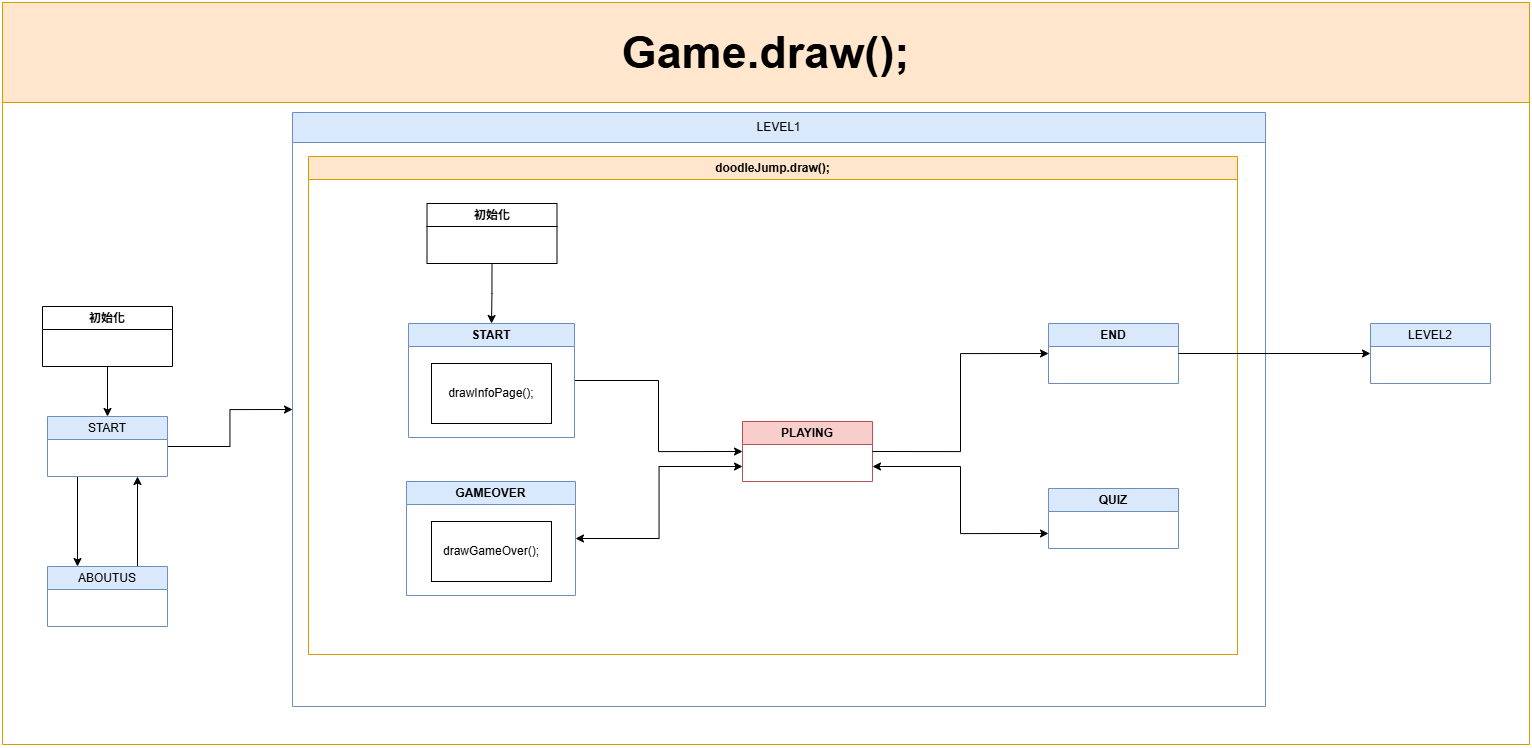

The diagram above was exported from draw.io. Its source (the exported page's mxGraphModel, read from the mxfile embedded in the PNG):
<mxGraphModel dx="1024" dy="1062" grid="0" gridSize="10" guides="1" tooltips="1" connect="1" arrows="1" fold="1" page="1" pageScale="1" pageWidth="827" pageHeight="1169" math="0" shadow="0">
  <root>
    <mxCell id="0" />
    <mxCell id="1" parent="0" />
    <mxCell id="VDZzqtf6pBX9vTgafcBY-35" value="&lt;font style=&quot;font-size: 45px;&quot;&gt;Game.draw();&lt;/font&gt;" style="swimlane;whiteSpace=wrap;html=1;startSize=100;fontSize=20;fillColor=#ffe6cc;strokeColor=#d79b00;" parent="1" vertex="1">
      <mxGeometry x="840" y="20" width="1527" height="742" as="geometry">
        <mxRectangle x="840" y="20" width="200" height="100" as="alternateBounds" />
      </mxGeometry>
    </mxCell>
    <mxCell id="VDZzqtf6pBX9vTgafcBY-46" style="edgeStyle=orthogonalEdgeStyle;rounded=0;orthogonalLoop=1;jettySize=auto;html=1;exitX=1;exitY=0.5;exitDx=0;exitDy=0;entryX=0;entryY=0.5;entryDx=0;entryDy=0;" parent="VDZzqtf6pBX9vTgafcBY-35" edge="1">
      <mxGeometry relative="1" as="geometry">
        <mxPoint x="160" y="260" as="sourcePoint" />
      </mxGeometry>
    </mxCell>
    <mxCell id="VDZzqtf6pBX9vTgafcBY-71" style="edgeStyle=orthogonalEdgeStyle;rounded=0;orthogonalLoop=1;jettySize=auto;html=1;exitX=0.25;exitY=1;exitDx=0;exitDy=0;entryX=0.25;entryY=0;entryDx=0;entryDy=0;" parent="VDZzqtf6pBX9vTgafcBY-35" source="VDZzqtf6pBX9vTgafcBY-51" target="VDZzqtf6pBX9vTgafcBY-64" edge="1">
      <mxGeometry relative="1" as="geometry" />
    </mxCell>
    <mxCell id="8nxNPM4JtghR5XvehcW0-9" style="edgeStyle=orthogonalEdgeStyle;rounded=0;orthogonalLoop=1;jettySize=auto;html=1;exitX=1;exitY=0.5;exitDx=0;exitDy=0;entryX=0;entryY=0.5;entryDx=0;entryDy=0;" edge="1" parent="VDZzqtf6pBX9vTgafcBY-35" source="VDZzqtf6pBX9vTgafcBY-51" target="VDZzqtf6pBX9vTgafcBY-66">
      <mxGeometry relative="1" as="geometry" />
    </mxCell>
    <mxCell id="VDZzqtf6pBX9vTgafcBY-51" value="&lt;span style=&quot;font-weight: 400;&quot;&gt;START&lt;/span&gt;" style="swimlane;whiteSpace=wrap;html=1;fillColor=#dae8fc;strokeColor=#6c8ebf;" parent="VDZzqtf6pBX9vTgafcBY-35" vertex="1" collapsed="1">
      <mxGeometry x="45" y="414" width="120" height="60" as="geometry">
        <mxRectangle x="140" y="260" width="180" height="160" as="alternateBounds" />
      </mxGeometry>
    </mxCell>
    <mxCell id="VDZzqtf6pBX9vTgafcBY-53" value="drawStartPage();" style="rounded=0;whiteSpace=wrap;html=1;" parent="VDZzqtf6pBX9vTgafcBY-51" vertex="1">
      <mxGeometry x="25" y="60" width="130" height="60" as="geometry" />
    </mxCell>
    <mxCell id="VDZzqtf6pBX9vTgafcBY-72" style="edgeStyle=orthogonalEdgeStyle;rounded=0;orthogonalLoop=1;jettySize=auto;html=1;exitX=0.75;exitY=0;exitDx=0;exitDy=0;entryX=0.75;entryY=1;entryDx=0;entryDy=0;" parent="VDZzqtf6pBX9vTgafcBY-35" source="VDZzqtf6pBX9vTgafcBY-64" target="VDZzqtf6pBX9vTgafcBY-51" edge="1">
      <mxGeometry relative="1" as="geometry" />
    </mxCell>
    <mxCell id="VDZzqtf6pBX9vTgafcBY-64" value="&lt;span style=&quot;font-weight: 400;&quot;&gt;ABOUTUS&lt;/span&gt;" style="swimlane;whiteSpace=wrap;html=1;fillColor=#dae8fc;strokeColor=#6c8ebf;" parent="VDZzqtf6pBX9vTgafcBY-35" vertex="1" collapsed="1">
      <mxGeometry x="45" y="564" width="120" height="60" as="geometry">
        <mxRectangle x="140" y="410" width="180" height="160" as="alternateBounds" />
      </mxGeometry>
    </mxCell>
    <mxCell id="VDZzqtf6pBX9vTgafcBY-65" value="drawAboutUS();" style="rounded=0;whiteSpace=wrap;html=1;" parent="VDZzqtf6pBX9vTgafcBY-64" vertex="1">
      <mxGeometry x="25" y="60" width="130" height="60" as="geometry" />
    </mxCell>
    <mxCell id="VDZzqtf6pBX9vTgafcBY-66" value="&lt;span style=&quot;font-weight: 400;&quot;&gt;LEVEL1&lt;/span&gt;" style="swimlane;whiteSpace=wrap;html=1;startSize=30;fillColor=#dae8fc;strokeColor=#6c8ebf;" parent="VDZzqtf6pBX9vTgafcBY-35" vertex="1">
      <mxGeometry x="290" y="110" width="973" height="594" as="geometry">
        <mxRectangle x="290" y="110" width="120" height="60" as="alternateBounds" />
      </mxGeometry>
    </mxCell>
    <mxCell id="VDZzqtf6pBX9vTgafcBY-86" value="doodleJump.draw();" style="swimlane;whiteSpace=wrap;html=1;startSize=23;fillColor=#ffe6cc;strokeColor=#d79b00;" parent="VDZzqtf6pBX9vTgafcBY-66" vertex="1">
      <mxGeometry x="16" y="44" width="929" height="498" as="geometry">
        <mxRectangle x="16" y="44" width="130" height="60" as="alternateBounds" />
      </mxGeometry>
    </mxCell>
    <mxCell id="8nxNPM4JtghR5XvehcW0-33" style="edgeStyle=orthogonalEdgeStyle;rounded=0;orthogonalLoop=1;jettySize=auto;html=1;exitX=1;exitY=0.5;exitDx=0;exitDy=0;entryX=0;entryY=0.5;entryDx=0;entryDy=0;" edge="1" parent="VDZzqtf6pBX9vTgafcBY-86" source="VDZzqtf6pBX9vTgafcBY-70" target="VDZzqtf6pBX9vTgafcBY-74">
      <mxGeometry relative="1" as="geometry" />
    </mxCell>
    <mxCell id="VDZzqtf6pBX9vTgafcBY-70" value="START" style="swimlane;whiteSpace=wrap;html=1;startSize=23;fillColor=#dae8fc;strokeColor=#6c8ebf;" parent="VDZzqtf6pBX9vTgafcBY-86" vertex="1">
      <mxGeometry x="100" y="167" width="166" height="114" as="geometry">
        <mxRectangle x="44" y="186" width="130" height="60" as="alternateBounds" />
      </mxGeometry>
    </mxCell>
    <mxCell id="VDZzqtf6pBX9vTgafcBY-93" value="drawInfoPage();" style="whiteSpace=wrap;html=1;" parent="VDZzqtf6pBX9vTgafcBY-70" vertex="1">
      <mxGeometry x="23" y="40" width="120" height="60" as="geometry" />
    </mxCell>
    <mxCell id="VDZzqtf6pBX9vTgafcBY-75" value="GAMEOVER" style="swimlane;whiteSpace=wrap;html=1;startSize=23;fillColor=#dae8fc;strokeColor=#6c8ebf;" parent="VDZzqtf6pBX9vTgafcBY-86" vertex="1">
      <mxGeometry x="98" y="325" width="169" height="114" as="geometry">
        <mxRectangle x="274" y="186" width="130" height="60" as="alternateBounds" />
      </mxGeometry>
    </mxCell>
    <mxCell id="VDZzqtf6pBX9vTgafcBY-103" value="drawGameOver();" style="whiteSpace=wrap;html=1;" parent="VDZzqtf6pBX9vTgafcBY-75" vertex="1">
      <mxGeometry x="25" y="40" width="120" height="60" as="geometry" />
    </mxCell>
    <mxCell id="8nxNPM4JtghR5XvehcW0-16" style="edgeStyle=orthogonalEdgeStyle;rounded=0;orthogonalLoop=1;jettySize=auto;html=1;exitX=0.5;exitY=1;exitDx=0;exitDy=0;entryX=0.5;entryY=0;entryDx=0;entryDy=0;" edge="1" parent="VDZzqtf6pBX9vTgafcBY-86" source="VDZzqtf6pBX9vTgafcBY-97" target="VDZzqtf6pBX9vTgafcBY-70">
      <mxGeometry relative="1" as="geometry" />
    </mxCell>
    <mxCell id="VDZzqtf6pBX9vTgafcBY-97" value="初始化" style="swimlane;whiteSpace=wrap;html=1;startSize=23;" parent="VDZzqtf6pBX9vTgafcBY-86" vertex="1" collapsed="1">
      <mxGeometry x="118.5" y="47" width="130" height="60" as="geometry">
        <mxRectangle x="118.5" y="47" width="261" height="207" as="alternateBounds" />
      </mxGeometry>
    </mxCell>
    <mxCell id="VDZzqtf6pBX9vTgafcBY-98" value="&lt;div&gt;role = new Role();&lt;/div&gt;&lt;div&gt;&amp;nbsp; &amp;nbsp; &amp;nbsp; &amp;nbsp; quiz = new Quiz();&lt;/div&gt;&lt;div&gt;&amp;nbsp; &amp;nbsp; &amp;nbsp; &amp;nbsp; blocks = randomGenBlocks();&lt;/div&gt;&lt;div&gt;&amp;nbsp; &amp;nbsp; &amp;nbsp; &amp;nbsp; door = loadImage(&quot;icons/door.png&quot;);&lt;/div&gt;&lt;div&gt;&amp;nbsp; &amp;nbsp; &amp;nbsp; &amp;nbsp; loadSounds();&lt;/div&gt;&lt;div&gt;&amp;nbsp; &amp;nbsp; &amp;nbsp; &amp;nbsp; loadBlocks();&lt;/div&gt;&lt;div&gt;&amp;nbsp; &amp;nbsp; &amp;nbsp; &amp;nbsp; loadSubjectImages();&lt;/div&gt;&lt;div&gt;&amp;nbsp; &amp;nbsp; &amp;nbsp; &amp;nbsp; loadBackgroundImages();&lt;/div&gt;&lt;div&gt;&amp;nbsp; &amp;nbsp; &amp;nbsp; &amp;nbsp; loadQuestions();&lt;/div&gt;&lt;div&gt;&amp;nbsp; &amp;nbsp; &amp;nbsp; &amp;nbsp; loadResultPage();&lt;/div&gt;&lt;div&gt;&amp;nbsp; &amp;nbsp; &amp;nbsp; &amp;nbsp; reset();&lt;/div&gt;" style="whiteSpace=wrap;html=1;" parent="VDZzqtf6pBX9vTgafcBY-97" vertex="1">
      <mxGeometry x="16.13" y="33" width="228.75" height="160" as="geometry" />
    </mxCell>
    <mxCell id="8nxNPM4JtghR5XvehcW0-35" style="edgeStyle=orthogonalEdgeStyle;rounded=0;orthogonalLoop=1;jettySize=auto;html=1;exitX=0;exitY=0.75;exitDx=0;exitDy=0;entryX=1;entryY=0.5;entryDx=0;entryDy=0;startArrow=classic;startFill=1;" edge="1" parent="VDZzqtf6pBX9vTgafcBY-86" source="VDZzqtf6pBX9vTgafcBY-74" target="VDZzqtf6pBX9vTgafcBY-75">
      <mxGeometry relative="1" as="geometry" />
    </mxCell>
    <mxCell id="8nxNPM4JtghR5XvehcW0-41" style="edgeStyle=orthogonalEdgeStyle;rounded=0;orthogonalLoop=1;jettySize=auto;html=1;exitX=1;exitY=0.75;exitDx=0;exitDy=0;entryX=0;entryY=0.75;entryDx=0;entryDy=0;startArrow=classic;startFill=1;" edge="1" parent="VDZzqtf6pBX9vTgafcBY-86" source="VDZzqtf6pBX9vTgafcBY-74" target="VDZzqtf6pBX9vTgafcBY-77">
      <mxGeometry relative="1" as="geometry" />
    </mxCell>
    <mxCell id="VDZzqtf6pBX9vTgafcBY-74" value="PLAYING" style="swimlane;whiteSpace=wrap;html=1;startSize=23;fillColor=#f8cecc;strokeColor=#b85450;" parent="VDZzqtf6pBX9vTgafcBY-86" vertex="1" collapsed="1">
      <mxGeometry x="434" y="265" width="130" height="60" as="geometry">
        <mxRectangle x="379" y="68" width="395" height="632" as="alternateBounds" />
      </mxGeometry>
    </mxCell>
    <mxCell id="VDZzqtf6pBX9vTgafcBY-134" value="&lt;span style=&quot;background-color: transparent; color: light-dark(rgb(0, 0, 0), rgb(255, 255, 255));&quot;&gt;check freeze timer&lt;/span&gt;" style="swimlane;whiteSpace=wrap;html=1;" parent="VDZzqtf6pBX9vTgafcBY-74" vertex="1">
      <mxGeometry x="133" y="68" width="115" height="95" as="geometry" />
    </mxCell>
    <mxCell id="VDZzqtf6pBX9vTgafcBY-135" value="&lt;div&gt;stayTopCheck();&lt;/div&gt;&lt;div&gt;hitIconCheck();&lt;/div&gt;&lt;div&gt;move the canva&lt;/div&gt;" style="rounded=0;whiteSpace=wrap;html=1;" parent="VDZzqtf6pBX9vTgafcBY-134" vertex="1">
      <mxGeometry x="8.120000000000001" y="26" width="103.5" height="64" as="geometry" />
    </mxCell>
    <mxCell id="VDZzqtf6pBX9vTgafcBY-136" value="&lt;span style=&quot;font-weight: 400;&quot;&gt;block.draw();&lt;/span&gt;" style="swimlane;whiteSpace=wrap;html=1;fillColor=#ffe6cc;strokeColor=#d79b00;" parent="VDZzqtf6pBX9vTgafcBY-74" vertex="1">
      <mxGeometry x="9" y="168" width="131" height="172" as="geometry">
        <mxRectangle x="40" y="390" width="120" height="60" as="alternateBounds" />
      </mxGeometry>
    </mxCell>
    <mxCell id="VDZzqtf6pBX9vTgafcBY-137" value="getRandomIconType()&lt;div&gt;getRandomIconX()&lt;br&gt;drawIcon(int y)&lt;/div&gt;" style="rounded=0;whiteSpace=wrap;html=1;" parent="VDZzqtf6pBX9vTgafcBY-136" vertex="1">
      <mxGeometry x="5.5" y="30" width="124.5" height="130" as="geometry" />
    </mxCell>
    <mxCell id="VDZzqtf6pBX9vTgafcBY-160" style="edgeStyle=orthogonalEdgeStyle;rounded=0;orthogonalLoop=1;jettySize=auto;html=1;exitX=0.5;exitY=0;exitDx=0;exitDy=0;entryX=1;entryY=0.5;entryDx=0;entryDy=0;" parent="VDZzqtf6pBX9vTgafcBY-74" source="VDZzqtf6pBX9vTgafcBY-154" target="VDZzqtf6pBX9vTgafcBY-136" edge="1">
      <mxGeometry relative="1" as="geometry" />
    </mxCell>
    <mxCell id="VDZzqtf6pBX9vTgafcBY-154" value="&lt;span style=&quot;font-weight: 700;&quot;&gt;updateByKeyPress&lt;/span&gt;" style="rounded=0;whiteSpace=wrap;html=1;" parent="VDZzqtf6pBX9vTgafcBY-74" vertex="1">
      <mxGeometry x="245" y="290" width="112.37" height="40" as="geometry" />
    </mxCell>
    <mxCell id="VDZzqtf6pBX9vTgafcBY-132" value="check gameover&lt;div&gt;check canvaOffset&lt;/div&gt;&lt;div&gt;draw the door&lt;/div&gt;&lt;div&gt;drawBottomSection();&lt;/div&gt;" style="rounded=0;whiteSpace=wrap;html=1;" parent="VDZzqtf6pBX9vTgafcBY-74" vertex="1">
      <mxGeometry x="9" y="68" width="117" height="82" as="geometry" />
    </mxCell>
    <mxCell id="VDZzqtf6pBX9vTgafcBY-141" value="&lt;span style=&quot;font-weight: 400;&quot;&gt;role.draw();&lt;/span&gt;" style="swimlane;whiteSpace=wrap;html=1;fillColor=#ffe6cc;strokeColor=#d79b00;" parent="VDZzqtf6pBX9vTgafcBY-74" vertex="1">
      <mxGeometry x="7" y="357" width="357" height="235" as="geometry">
        <mxRectangle x="46" y="696" width="120" height="60" as="alternateBounds" />
      </mxGeometry>
    </mxCell>
    <mxCell id="VDZzqtf6pBX9vTgafcBY-142" value="&lt;span style=&quot;font-weight: 700;&quot;&gt;check freeze timer&lt;/span&gt;" style="rounded=0;whiteSpace=wrap;html=1;" parent="VDZzqtf6pBX9vTgafcBY-141" vertex="1">
      <mxGeometry x="5.5" y="30" width="110" height="50" as="geometry" />
    </mxCell>
    <mxCell id="VDZzqtf6pBX9vTgafcBY-148" value="faceRight" style="swimlane;whiteSpace=wrap;html=1;" parent="VDZzqtf6pBX9vTgafcBY-141" vertex="1">
      <mxGeometry x="124" y="30" width="179" height="90" as="geometry" />
    </mxCell>
    <mxCell id="VDZzqtf6pBX9vTgafcBY-149" value="game.doodleJump.fireTimer" style="rounded=0;whiteSpace=wrap;html=1;" parent="VDZzqtf6pBX9vTgafcBY-148" vertex="1">
      <mxGeometry x="7.5" y="29" width="163.5" height="54" as="geometry" />
    </mxCell>
    <mxCell id="VDZzqtf6pBX9vTgafcBY-152" value="updateByKeyPress" style="swimlane;whiteSpace=wrap;html=1;" parent="VDZzqtf6pBX9vTgafcBY-141" vertex="1">
      <mxGeometry x="124" y="133" width="180" height="90" as="geometry" />
    </mxCell>
    <mxCell id="VDZzqtf6pBX9vTgafcBY-153" value="game.doodleJump.freezeTimer" style="rounded=0;whiteSpace=wrap;html=1;" parent="VDZzqtf6pBX9vTgafcBY-152" vertex="1">
      <mxGeometry x="3.5" y="29" width="173.5" height="54" as="geometry" />
    </mxCell>
    <mxCell id="VDZzqtf6pBX9vTgafcBY-77" value="QUIZ" style="swimlane;whiteSpace=wrap;html=1;startSize=23;fillColor=#dae8fc;strokeColor=#6c8ebf;" parent="VDZzqtf6pBX9vTgafcBY-86" vertex="1" collapsed="1">
      <mxGeometry x="740" y="332" width="130" height="60" as="geometry">
        <mxRectangle x="863" y="263" width="160" height="394.5" as="alternateBounds" />
      </mxGeometry>
    </mxCell>
    <mxCell id="VDZzqtf6pBX9vTgafcBY-106" value="&lt;span style=&quot;font-weight: 400;&quot;&gt;quiz.draw();&lt;/span&gt;" style="swimlane;whiteSpace=wrap;html=1;startSize=23;fillColor=#ffe6cc;strokeColor=#d79b00;" parent="VDZzqtf6pBX9vTgafcBY-77" vertex="1">
      <mxGeometry x="10" y="240.5" width="140" height="144" as="geometry">
        <mxRectangle x="16" y="250.5" width="130" height="60" as="alternateBounds" />
      </mxGeometry>
    </mxCell>
    <mxCell id="VDZzqtf6pBX9vTgafcBY-139" value="drawQuestion();&lt;div&gt;&lt;div&gt;drawChoices();&lt;/div&gt;&lt;div&gt;&amp;nbsp;drawButtons();&lt;/div&gt;&lt;div&gt;&amp;nbsp;drawInputTitle();&lt;/div&gt;&lt;div&gt;&amp;nbsp;drawInput();&lt;/div&gt;&lt;/div&gt;&lt;div&gt;&lt;div&gt;drawSubmitButton();&lt;/div&gt;&lt;div&gt;&amp;nbsp; &amp;nbsp; &amp;nbsp; drawResult();&lt;/div&gt;&lt;/div&gt;" style="whiteSpace=wrap;html=1;" parent="VDZzqtf6pBX9vTgafcBY-106" vertex="1">
      <mxGeometry x="10" y="32" width="120" height="102.5" as="geometry" />
    </mxCell>
    <mxCell id="8nxNPM4JtghR5XvehcW0-27" style="edgeStyle=orthogonalEdgeStyle;rounded=0;orthogonalLoop=1;jettySize=auto;html=1;exitX=0.5;exitY=1;exitDx=0;exitDy=0;entryX=0.5;entryY=0;entryDx=0;entryDy=0;" edge="1" parent="VDZzqtf6pBX9vTgafcBY-77" source="VDZzqtf6pBX9vTgafcBY-166" target="VDZzqtf6pBX9vTgafcBY-138">
      <mxGeometry relative="1" as="geometry" />
    </mxCell>
    <mxCell id="VDZzqtf6pBX9vTgafcBY-166" value="updateAnserByKeyPress();&lt;div&gt;handleSubmit();&lt;/div&gt;&lt;div&gt;Question(JSONObject obj)&lt;/div&gt;" style="whiteSpace=wrap;html=1;" parent="VDZzqtf6pBX9vTgafcBY-77" vertex="1">
      <mxGeometry x="5" y="36" width="150" height="56" as="geometry" />
    </mxCell>
    <mxCell id="VDZzqtf6pBX9vTgafcBY-138" value="&lt;span style=&quot;font-weight: 400;&quot;&gt;Question&lt;/span&gt;" style="swimlane;whiteSpace=wrap;html=1;startSize=23;fillColor=#ffe6cc;strokeColor=#d79b00;" parent="VDZzqtf6pBX9vTgafcBY-77" vertex="1">
      <mxGeometry x="19" y="130.5" width="120" height="68" as="geometry">
        <mxRectangle x="20" y="121" width="130" height="60" as="alternateBounds" />
      </mxGeometry>
    </mxCell>
    <mxCell id="VDZzqtf6pBX9vTgafcBY-168" value="getJSONArray" style="whiteSpace=wrap;html=1;" parent="VDZzqtf6pBX9vTgafcBY-138" vertex="1">
      <mxGeometry x="16" y="27" width="90" height="40" as="geometry" />
    </mxCell>
    <mxCell id="VDZzqtf6pBX9vTgafcBY-172" style="edgeStyle=orthogonalEdgeStyle;rounded=0;orthogonalLoop=1;jettySize=auto;html=1;exitX=0.5;exitY=1;exitDx=0;exitDy=0;entryX=0.5;entryY=0;entryDx=0;entryDy=0;" parent="VDZzqtf6pBX9vTgafcBY-77" source="VDZzqtf6pBX9vTgafcBY-168" target="VDZzqtf6pBX9vTgafcBY-106" edge="1">
      <mxGeometry relative="1" as="geometry" />
    </mxCell>
    <mxCell id="VDZzqtf6pBX9vTgafcBY-76" value="END" style="swimlane;whiteSpace=wrap;html=1;startSize=23;fillColor=#dae8fc;strokeColor=#6c8ebf;" parent="VDZzqtf6pBX9vTgafcBY-86" vertex="1" collapsed="1">
      <mxGeometry x="740" y="167" width="130" height="60" as="geometry">
        <mxRectangle x="865" y="128.5" width="160" height="110" as="alternateBounds" />
      </mxGeometry>
    </mxCell>
    <mxCell id="VDZzqtf6pBX9vTgafcBY-104" value="drawResultPage();" style="whiteSpace=wrap;html=1;" parent="VDZzqtf6pBX9vTgafcBY-76" vertex="1">
      <mxGeometry x="20" y="40" width="120" height="60" as="geometry" />
    </mxCell>
    <mxCell id="8nxNPM4JtghR5XvehcW0-38" style="edgeStyle=orthogonalEdgeStyle;rounded=0;orthogonalLoop=1;jettySize=auto;html=1;exitX=1;exitY=0.5;exitDx=0;exitDy=0;entryX=0;entryY=0.5;entryDx=0;entryDy=0;" edge="1" parent="VDZzqtf6pBX9vTgafcBY-86" source="VDZzqtf6pBX9vTgafcBY-74" target="VDZzqtf6pBX9vTgafcBY-76">
      <mxGeometry relative="1" as="geometry" />
    </mxCell>
    <mxCell id="VDZzqtf6pBX9vTgafcBY-94" value="初始化" style="swimlane;whiteSpace=wrap;html=1;startSize=23;" parent="VDZzqtf6pBX9vTgafcBY-35" vertex="1" collapsed="1">
      <mxGeometry x="40" y="304" width="130" height="60" as="geometry">
        <mxRectangle x="20" y="230" width="180" height="180" as="alternateBounds" />
      </mxGeometry>
    </mxCell>
    <mxCell id="VDZzqtf6pBX9vTgafcBY-95" value="&lt;div&gt;loadMusics();&lt;/div&gt;&lt;div&gt;&amp;nbsp; &amp;nbsp; loadFonts();&lt;/div&gt;&lt;div&gt;&amp;nbsp; &amp;nbsp; loadBackgroundImages();&lt;/div&gt;&lt;div&gt;&amp;nbsp; &amp;nbsp; doodleJump = new DoodleJump();&lt;/div&gt;&lt;div&gt;&amp;nbsp; &amp;nbsp; gameStatus = Status.START;&lt;/div&gt;&lt;div&gt;&amp;nbsp; &amp;nbsp; openningMusic.loop();&lt;/div&gt;&lt;div&gt;&amp;nbsp; &amp;nbsp; lines = loadStrings(&quot;aboutUs.txt&quot;);&lt;/div&gt;" style="whiteSpace=wrap;html=1;" parent="VDZzqtf6pBX9vTgafcBY-94" vertex="1">
      <mxGeometry x="11.25" y="27" width="157.5" height="150" as="geometry" />
    </mxCell>
    <mxCell id="VDZzqtf6pBX9vTgafcBY-176" style="edgeStyle=orthogonalEdgeStyle;rounded=0;orthogonalLoop=1;jettySize=auto;html=1;exitX=0.5;exitY=1;exitDx=0;exitDy=0;entryX=0.5;entryY=0;entryDx=0;entryDy=0;" parent="VDZzqtf6pBX9vTgafcBY-35" source="VDZzqtf6pBX9vTgafcBY-95" target="VDZzqtf6pBX9vTgafcBY-51" edge="1">
      <mxGeometry relative="1" as="geometry" />
    </mxCell>
    <mxCell id="VDZzqtf6pBX9vTgafcBY-87" value="&lt;span style=&quot;font-weight: 400;&quot;&gt;LEVEL2&lt;/span&gt;" style="swimlane;whiteSpace=wrap;html=1;fillColor=#dae8fc;strokeColor=#6c8ebf;" parent="VDZzqtf6pBX9vTgafcBY-35" vertex="1" collapsed="1">
      <mxGeometry x="1368" y="321" width="120" height="60" as="geometry">
        <mxRectangle x="850" y="110" width="560" height="1010" as="alternateBounds" />
      </mxGeometry>
    </mxCell>
    <mxCell id="VDZzqtf6pBX9vTgafcBY-88" value="" style="rounded=0;whiteSpace=wrap;html=1;" parent="VDZzqtf6pBX9vTgafcBY-87" vertex="1">
      <mxGeometry x="25" y="60" width="130" height="60" as="geometry" />
    </mxCell>
    <mxCell id="8nxNPM4JtghR5XvehcW0-28" style="edgeStyle=orthogonalEdgeStyle;rounded=0;orthogonalLoop=1;jettySize=auto;html=1;exitX=1;exitY=0.5;exitDx=0;exitDy=0;entryX=0;entryY=0.5;entryDx=0;entryDy=0;" edge="1" parent="VDZzqtf6pBX9vTgafcBY-35" source="VDZzqtf6pBX9vTgafcBY-76" target="VDZzqtf6pBX9vTgafcBY-87">
      <mxGeometry relative="1" as="geometry" />
    </mxCell>
  </root>
</mxGraphModel>